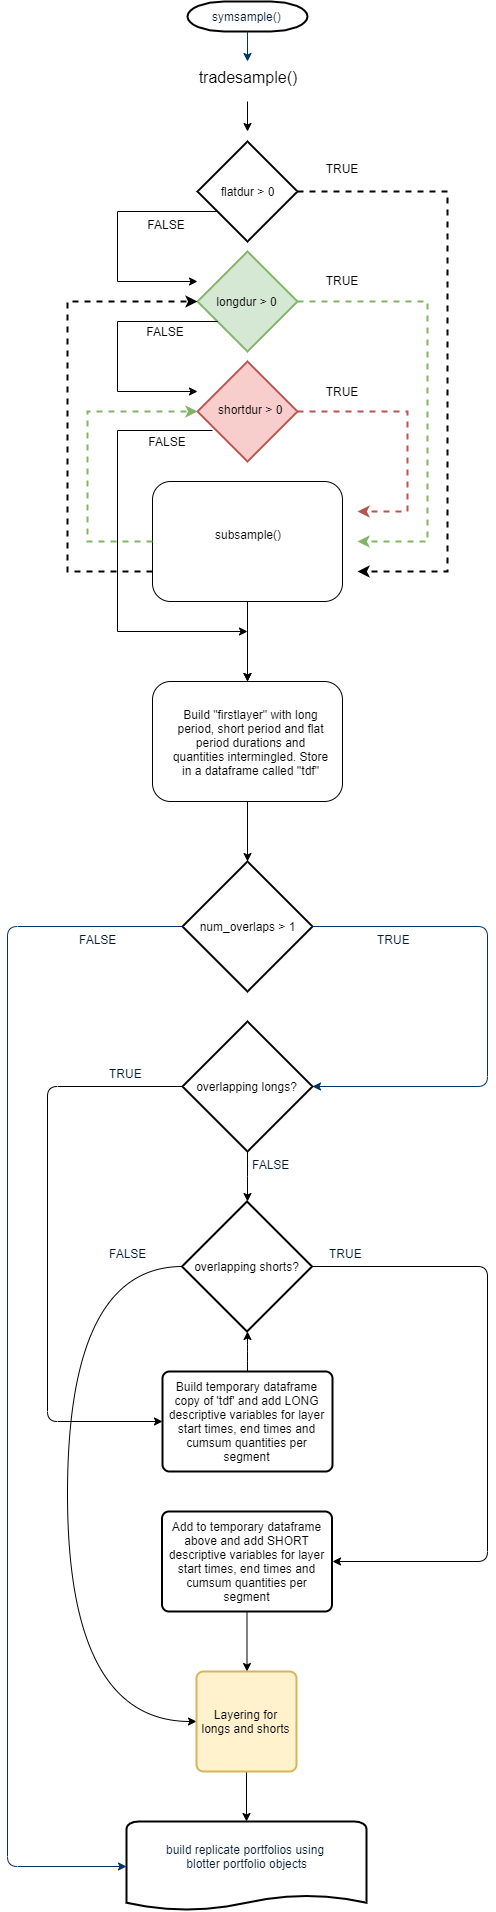

The diagram above was exported from draw.io. Its source (the exported page's mxGraphModel, read from the mxfile embedded in the PNG):
<mxGraphModel dx="1422" dy="745" grid="1" gridSize="10" guides="1" tooltips="1" connect="1" arrows="1" fold="1" page="1" pageScale="1" pageWidth="1169" pageHeight="827" background="#ffffff" math="0" shadow="0">
  <root>
    <mxCell id="0" />
    <mxCell id="1" parent="0" />
    <mxCell id="2" value="symsample()" style="shape=mxgraph.flowchart.terminator;fillColor=#FFFFFF;strokeColor=#000000;strokeWidth=2;gradientColor=none;gradientDirection=north;fontColor=#001933;fontStyle=0;html=1;" parent="1" vertex="1">
      <mxGeometry x="580" y="60" width="120" height="30" as="geometry" />
    </mxCell>
    <mxCell id="7" style="fontColor=#001933;fontStyle=1;strokeColor=#003366;strokeWidth=1;html=1;" parent="1" source="2" edge="1">
      <mxGeometry relative="1" as="geometry">
        <mxPoint x="640" y="120" as="targetPoint" />
      </mxGeometry>
    </mxCell>
    <mxCell id="Hl7O7SkqZF5o7iw38bw3-100" value="" style="shape=mxgraph.flowchart.document;fillColor=#FFFFFF;strokeColor=#000000;strokeWidth=2;gradientColor=none;gradientDirection=north;fontColor=#001933;fontStyle=0;html=1;" parent="1" vertex="1">
      <mxGeometry x="519" y="1880" width="240" height="90" as="geometry" />
    </mxCell>
    <mxCell id="Hl7O7SkqZF5o7iw38bw3-101" value="&lt;span style=&quot;color: rgb(0 , 25 , 51) ; white-space: nowrap&quot;&gt;build replicate portfolios using &lt;br&gt;blotter portfolio objects&lt;/span&gt;" style="text;html=1;strokeColor=none;fillColor=none;align=center;verticalAlign=middle;whiteSpace=wrap;rounded=0;" parent="1" vertex="1">
      <mxGeometry x="526" y="1880" width="225" height="70" as="geometry" />
    </mxCell>
    <mxCell id="UxIOYiE7lBf5zspXV5Sv-9" value="num_overlaps &amp;gt; 1" style="strokeWidth=2;html=1;shape=mxgraph.flowchart.decision;whiteSpace=wrap;" parent="1" vertex="1">
      <mxGeometry x="575" y="920" width="130" height="130" as="geometry" />
    </mxCell>
    <mxCell id="UxIOYiE7lBf5zspXV5Sv-11" value="" style="edgeStyle=elbowEdgeStyle;elbow=horizontal;fontColor=#001933;fontStyle=1;strokeColor=#003366;strokeWidth=1;html=1;exitX=0;exitY=0.5;exitDx=0;exitDy=0;exitPerimeter=0;entryX=0;entryY=0.5;entryDx=0;entryDy=0;entryPerimeter=0;" parent="1" source="UxIOYiE7lBf5zspXV5Sv-9" target="Hl7O7SkqZF5o7iw38bw3-100" edge="1">
      <mxGeometry x="562" y="-93" width="100" height="100" as="geometry">
        <mxPoint x="590" y="297.5" as="sourcePoint" />
        <mxPoint x="240" y="180" as="targetPoint" />
        <Array as="points">
          <mxPoint x="400" y="540" />
          <mxPoint x="400" y="1040" />
          <mxPoint x="880" y="350" />
        </Array>
      </mxGeometry>
    </mxCell>
    <mxCell id="UxIOYiE7lBf5zspXV5Sv-12" value="FALSE" style="text;fontColor=#001933;fontStyle=0;html=1;strokeColor=none;gradientColor=none;fillColor=none;strokeWidth=2;" parent="1" vertex="1">
      <mxGeometry x="470" y="985" width="40" height="26" as="geometry" />
    </mxCell>
    <mxCell id="kA8DHIyeqDfADhtMoNJY-39" value="" style="edgeStyle=orthogonalEdgeStyle;rounded=0;orthogonalLoop=1;jettySize=auto;html=1;strokeWidth=1;entryX=0.5;entryY=0;entryDx=0;entryDy=0;" parent="1" source="kA8DHIyeqDfADhtMoNJY-8" target="kA8DHIyeqDfADhtMoNJY-38" edge="1">
      <mxGeometry relative="1" as="geometry">
        <mxPoint x="643" y="720" as="targetPoint" />
        <Array as="points" />
      </mxGeometry>
    </mxCell>
    <mxCell id="wJhbe9lDTdYRqfFYTySG-15" value="" style="edgeStyle=orthogonalEdgeStyle;rounded=0;orthogonalLoop=1;jettySize=auto;html=1;" parent="1" source="kA8DHIyeqDfADhtMoNJY-8" target="kA8DHIyeqDfADhtMoNJY-38" edge="1">
      <mxGeometry relative="1" as="geometry" />
    </mxCell>
    <mxCell id="kA8DHIyeqDfADhtMoNJY-8" value="subsample()&lt;br&gt;&lt;br&gt;" style="rounded=1;whiteSpace=wrap;html=1;" parent="1" vertex="1">
      <mxGeometry x="545" y="540" width="190" height="120" as="geometry" />
    </mxCell>
    <mxCell id="wJhbe9lDTdYRqfFYTySG-18" value="" style="edgeStyle=orthogonalEdgeStyle;rounded=0;orthogonalLoop=1;jettySize=auto;html=1;" parent="1" source="kA8DHIyeqDfADhtMoNJY-38" target="UxIOYiE7lBf5zspXV5Sv-9" edge="1">
      <mxGeometry relative="1" as="geometry" />
    </mxCell>
    <mxCell id="kA8DHIyeqDfADhtMoNJY-38" value="" style="rounded=1;whiteSpace=wrap;html=1;" parent="1" vertex="1">
      <mxGeometry x="545" y="740" width="190" height="120" as="geometry" />
    </mxCell>
    <mxCell id="wJhbe9lDTdYRqfFYTySG-17" value="" style="edgeStyle=orthogonalEdgeStyle;rounded=0;orthogonalLoop=1;jettySize=auto;html=1;" parent="1" source="kA8DHIyeqDfADhtMoNJY-9" edge="1">
      <mxGeometry relative="1" as="geometry">
        <mxPoint x="640" y="190" as="targetPoint" />
      </mxGeometry>
    </mxCell>
    <mxCell id="kA8DHIyeqDfADhtMoNJY-9" value="&lt;font style=&quot;font-size: 16px&quot;&gt;tradesample()&lt;/font&gt;" style="text;html=1;whiteSpace=wrap;align=center;" parent="1" vertex="1">
      <mxGeometry x="550" y="120" width="180" height="40" as="geometry" />
    </mxCell>
    <mxCell id="kA8DHIyeqDfADhtMoNJY-17" value="" style="edgeStyle=orthogonalEdgeStyle;rounded=0;orthogonalLoop=1;jettySize=auto;html=1;strokeWidth=2;dashed=1;" parent="1" source="kA8DHIyeqDfADhtMoNJY-10" edge="1">
      <mxGeometry relative="1" as="geometry">
        <mxPoint x="750" y="630" as="targetPoint" />
        <Array as="points">
          <mxPoint x="840" y="250" />
          <mxPoint x="840" y="630" />
          <mxPoint x="750" y="630" />
        </Array>
      </mxGeometry>
    </mxCell>
    <mxCell id="kA8DHIyeqDfADhtMoNJY-10" value="flatdur &amp;gt; 0" style="strokeWidth=2;html=1;shape=mxgraph.flowchart.decision;whiteSpace=wrap;fillColor=none;align=center;" parent="1" vertex="1">
      <mxGeometry x="590" y="200" width="100" height="100" as="geometry" />
    </mxCell>
    <mxCell id="kA8DHIyeqDfADhtMoNJY-11" value="longdur &amp;gt; 0" style="strokeWidth=2;html=1;shape=mxgraph.flowchart.decision;whiteSpace=wrap;fillColor=#d5e8d4;align=center;strokeColor=#82b366;" parent="1" vertex="1">
      <mxGeometry x="590" y="310" width="100" height="100" as="geometry" />
    </mxCell>
    <mxCell id="kA8DHIyeqDfADhtMoNJY-12" value="" style="strokeWidth=2;html=1;shape=mxgraph.flowchart.decision;whiteSpace=wrap;fillColor=#f8cecc;align=center;strokeColor=#b85450;" parent="1" vertex="1">
      <mxGeometry x="590" y="420" width="100" height="100" as="geometry" />
    </mxCell>
    <mxCell id="kA8DHIyeqDfADhtMoNJY-18" value="" style="edgeStyle=orthogonalEdgeStyle;rounded=0;orthogonalLoop=1;jettySize=auto;html=1;exitX=1;exitY=0.5;exitDx=0;exitDy=0;exitPerimeter=0;fillColor=#d5e8d4;strokeColor=#82b366;dashed=1;strokeWidth=2;" parent="1" source="kA8DHIyeqDfADhtMoNJY-11" edge="1">
      <mxGeometry relative="1" as="geometry">
        <mxPoint x="703" y="260" as="sourcePoint" />
        <mxPoint x="750" y="600" as="targetPoint" />
        <Array as="points">
          <mxPoint x="820" y="360" />
          <mxPoint x="820" y="600" />
          <mxPoint x="750" y="600" />
        </Array>
      </mxGeometry>
    </mxCell>
    <mxCell id="kA8DHIyeqDfADhtMoNJY-19" value="" style="edgeStyle=orthogonalEdgeStyle;rounded=0;orthogonalLoop=1;jettySize=auto;html=1;exitX=1;exitY=0.5;exitDx=0;exitDy=0;exitPerimeter=0;fillColor=#f8cecc;strokeColor=#b85450;strokeWidth=2;dashed=1;" parent="1" source="kA8DHIyeqDfADhtMoNJY-12" edge="1">
      <mxGeometry relative="1" as="geometry">
        <mxPoint x="703" y="370" as="sourcePoint" />
        <mxPoint x="750" y="570" as="targetPoint" />
        <Array as="points">
          <mxPoint x="800" y="470" />
          <mxPoint x="800" y="570" />
          <mxPoint x="750" y="570" />
        </Array>
      </mxGeometry>
    </mxCell>
    <mxCell id="kA8DHIyeqDfADhtMoNJY-20" value="TRUE" style="text;html=1;strokeColor=none;fillColor=none;align=center;verticalAlign=middle;whiteSpace=wrap;rounded=0;" parent="1" vertex="1">
      <mxGeometry x="713.5" y="217" width="40" height="20" as="geometry" />
    </mxCell>
    <mxCell id="kA8DHIyeqDfADhtMoNJY-21" value="TRUE" style="text;html=1;strokeColor=none;fillColor=none;align=center;verticalAlign=middle;whiteSpace=wrap;rounded=0;" parent="1" vertex="1">
      <mxGeometry x="713.5" y="328.5" width="40" height="20" as="geometry" />
    </mxCell>
    <mxCell id="kA8DHIyeqDfADhtMoNJY-22" value="TRUE" style="text;html=1;strokeColor=none;fillColor=none;align=center;verticalAlign=middle;whiteSpace=wrap;rounded=0;" parent="1" vertex="1">
      <mxGeometry x="713.5" y="440" width="40" height="20" as="geometry" />
    </mxCell>
    <mxCell id="kA8DHIyeqDfADhtMoNJY-23" value="shortdur &amp;gt; 0" style="text;html=1;align=center;" parent="1" vertex="1">
      <mxGeometry x="593" y="455" width="100" height="30" as="geometry" />
    </mxCell>
    <mxCell id="kA8DHIyeqDfADhtMoNJY-26" value="" style="edgeStyle=orthogonalEdgeStyle;rounded=0;orthogonalLoop=1;jettySize=auto;html=1;" parent="1" edge="1">
      <mxGeometry relative="1" as="geometry">
        <mxPoint x="610" y="270" as="sourcePoint" />
        <mxPoint x="590" y="340" as="targetPoint" />
        <Array as="points">
          <mxPoint x="510" y="270" />
          <mxPoint x="510" y="340" />
        </Array>
      </mxGeometry>
    </mxCell>
    <mxCell id="kA8DHIyeqDfADhtMoNJY-27" value="FALSE" style="text;html=1;strokeColor=none;fillColor=none;align=center;verticalAlign=middle;whiteSpace=wrap;rounded=0;" parent="1" vertex="1">
      <mxGeometry x="538.5" y="273" width="40" height="20" as="geometry" />
    </mxCell>
    <mxCell id="kA8DHIyeqDfADhtMoNJY-28" value="FALSE" style="text;html=1;strokeColor=none;fillColor=none;align=center;verticalAlign=middle;whiteSpace=wrap;rounded=0;" parent="1" vertex="1">
      <mxGeometry x="538" y="380" width="40" height="20" as="geometry" />
    </mxCell>
    <mxCell id="kA8DHIyeqDfADhtMoNJY-29" value="FALSE" style="text;html=1;strokeColor=none;fillColor=none;align=center;verticalAlign=middle;whiteSpace=wrap;rounded=0;" parent="1" vertex="1">
      <mxGeometry x="540" y="490" width="40" height="20" as="geometry" />
    </mxCell>
    <mxCell id="kA8DHIyeqDfADhtMoNJY-30" value="" style="edgeStyle=orthogonalEdgeStyle;rounded=0;orthogonalLoop=1;jettySize=auto;html=1;" parent="1" edge="1">
      <mxGeometry relative="1" as="geometry">
        <mxPoint x="590" y="380" as="sourcePoint" />
        <mxPoint x="590" y="450" as="targetPoint" />
        <Array as="points">
          <mxPoint x="610" y="380" />
          <mxPoint x="510" y="380" />
          <mxPoint x="510" y="450" />
        </Array>
      </mxGeometry>
    </mxCell>
    <mxCell id="kA8DHIyeqDfADhtMoNJY-34" value="" style="edgeStyle=orthogonalEdgeStyle;rounded=0;orthogonalLoop=1;jettySize=auto;html=1;entryX=0;entryY=0.5;entryDx=0;entryDy=0;entryPerimeter=0;dashed=1;strokeWidth=2;exitX=0;exitY=0.75;exitDx=0;exitDy=0;" parent="1" source="kA8DHIyeqDfADhtMoNJY-8" target="kA8DHIyeqDfADhtMoNJY-11" edge="1">
      <mxGeometry relative="1" as="geometry">
        <mxPoint x="540" y="630" as="sourcePoint" />
        <mxPoint x="490" y="360" as="targetPoint" />
        <Array as="points">
          <mxPoint x="460" y="630" />
          <mxPoint x="460" y="360" />
        </Array>
      </mxGeometry>
    </mxCell>
    <mxCell id="kA8DHIyeqDfADhtMoNJY-35" value="" style="edgeStyle=orthogonalEdgeStyle;rounded=0;orthogonalLoop=1;jettySize=auto;html=1;fillColor=#d5e8d4;strokeColor=#82b366;dashed=1;strokeWidth=2;entryX=0;entryY=0.5;entryDx=0;entryDy=0;entryPerimeter=0;exitX=0;exitY=0.5;exitDx=0;exitDy=0;" parent="1" source="kA8DHIyeqDfADhtMoNJY-8" target="kA8DHIyeqDfADhtMoNJY-12" edge="1">
      <mxGeometry relative="1" as="geometry">
        <mxPoint x="140" y="710" as="sourcePoint" />
        <mxPoint x="380" y="720" as="targetPoint" />
        <Array as="points">
          <mxPoint x="480" y="600" />
          <mxPoint x="480" y="470" />
        </Array>
      </mxGeometry>
    </mxCell>
    <mxCell id="kA8DHIyeqDfADhtMoNJY-37" value="Build &quot;firstlayer&quot; with long period, short period and flat period durations and quantities intermingled. Store in a dataframe called ''tdf&quot;" style="text;html=1;whiteSpace=wrap;align=center;" parent="1" vertex="1">
      <mxGeometry x="562.5" y="760" width="161" height="80" as="geometry" />
    </mxCell>
    <mxCell id="kA8DHIyeqDfADhtMoNJY-41" value="" style="edgeStyle=orthogonalEdgeStyle;rounded=0;orthogonalLoop=1;jettySize=auto;html=1;" parent="1" edge="1">
      <mxGeometry relative="1" as="geometry">
        <mxPoint x="605" y="489" as="sourcePoint" />
        <mxPoint x="640" y="690" as="targetPoint" />
        <Array as="points">
          <mxPoint x="605" y="489" />
          <mxPoint x="510" y="489" />
          <mxPoint x="510" y="690" />
        </Array>
      </mxGeometry>
    </mxCell>
    <mxCell id="kA8DHIyeqDfADhtMoNJY-42" value="" style="edgeStyle=elbowEdgeStyle;elbow=horizontal;fontColor=#001933;fontStyle=1;strokeColor=#003366;strokeWidth=1;html=1;exitX=1;exitY=0.5;exitDx=0;exitDy=0;exitPerimeter=0;entryX=1;entryY=0.5;entryDx=0;entryDy=0;entryPerimeter=0;" parent="1" source="UxIOYiE7lBf5zspXV5Sv-9" target="hNU9c_BVF95beffMfjpg-7" edge="1">
      <mxGeometry x="687" y="-83" width="100" height="100" as="geometry">
        <mxPoint x="813" y="1095" as="sourcePoint" />
        <mxPoint x="895" y="1240" as="targetPoint" />
        <Array as="points">
          <mxPoint x="880" y="1170" />
          <mxPoint x="915" y="1210" />
          <mxPoint x="1005" y="1260" />
          <mxPoint x="1005" y="1250" />
          <mxPoint x="1005" y="1180" />
          <mxPoint x="1005" y="1290" />
          <mxPoint x="1005" y="1240" />
          <mxPoint x="995" y="1390" />
          <mxPoint x="975" y="1650" />
          <mxPoint x="975" y="1670" />
          <mxPoint x="975" y="1540" />
          <mxPoint x="975" y="1540" />
          <mxPoint x="975" y="1400" />
          <mxPoint x="525" y="1050" />
          <mxPoint x="1005" y="360" />
        </Array>
      </mxGeometry>
    </mxCell>
    <mxCell id="kA8DHIyeqDfADhtMoNJY-43" value="TRUE" style="text;fontColor=#001933;fontStyle=0;html=1;strokeColor=none;gradientColor=none;fillColor=none;strokeWidth=2;" parent="1" vertex="1">
      <mxGeometry x="768" y="985" width="40" height="26" as="geometry" />
    </mxCell>
    <mxCell id="wJhbe9lDTdYRqfFYTySG-20" value="" style="edgeStyle=orthogonalEdgeStyle;rounded=0;orthogonalLoop=1;jettySize=auto;html=1;" parent="1" source="hNU9c_BVF95beffMfjpg-7" target="wJhbe9lDTdYRqfFYTySG-19" edge="1">
      <mxGeometry relative="1" as="geometry" />
    </mxCell>
    <mxCell id="hNU9c_BVF95beffMfjpg-7" value="overlapping longs?" style="strokeWidth=2;html=1;shape=mxgraph.flowchart.decision;whiteSpace=wrap;" parent="1" vertex="1">
      <mxGeometry x="575" y="1080" width="130" height="130" as="geometry" />
    </mxCell>
    <mxCell id="wJhbe9lDTdYRqfFYTySG-32" value="" style="edgeStyle=orthogonalEdgeStyle;orthogonalLoop=1;jettySize=auto;html=1;rounded=1;entryX=1;entryY=0.5;entryDx=0;entryDy=0;" parent="1" source="wJhbe9lDTdYRqfFYTySG-19" target="wJhbe9lDTdYRqfFYTySG-34" edge="1">
      <mxGeometry relative="1" as="geometry">
        <mxPoint x="850" y="1550" as="targetPoint" />
        <Array as="points">
          <mxPoint x="880" y="1325" />
          <mxPoint x="880" y="1620" />
        </Array>
      </mxGeometry>
    </mxCell>
    <mxCell id="wJhbe9lDTdYRqfFYTySG-38" value="" style="edgeStyle=orthogonalEdgeStyle;orthogonalLoop=1;jettySize=auto;html=1;curved=1;exitX=0;exitY=0.5;exitDx=0;exitDy=0;exitPerimeter=0;entryX=0;entryY=0.5;entryDx=0;entryDy=0;" parent="1" source="wJhbe9lDTdYRqfFYTySG-19" target="b2PJK5tIY4_J5H4rO-Jd-7" edge="1">
      <mxGeometry relative="1" as="geometry">
        <mxPoint x="558" y="1805" as="targetPoint" />
        <Array as="points">
          <mxPoint x="460" y="1325" />
          <mxPoint x="460" y="1780" />
        </Array>
      </mxGeometry>
    </mxCell>
    <mxCell id="wJhbe9lDTdYRqfFYTySG-19" value="overlapping shorts?" style="strokeWidth=2;html=1;shape=mxgraph.flowchart.decision;whiteSpace=wrap;" parent="1" vertex="1">
      <mxGeometry x="574.5" y="1260" width="130" height="130" as="geometry" />
    </mxCell>
    <mxCell id="hNU9c_BVF95beffMfjpg-25" value="" style="endArrow=classic;html=1;exitX=0;exitY=0.5;exitDx=0;exitDy=0;exitPerimeter=0;" parent="1" source="hNU9c_BVF95beffMfjpg-7" target="wJhbe9lDTdYRqfFYTySG-26" edge="1">
      <mxGeometry width="50" height="50" relative="1" as="geometry">
        <mxPoint x="477.5" y="1240" as="sourcePoint" />
        <mxPoint x="500" y="1540" as="targetPoint" />
        <Array as="points">
          <mxPoint x="440" y="1145" />
          <mxPoint x="440" y="1480" />
        </Array>
      </mxGeometry>
    </mxCell>
    <mxCell id="wJhbe9lDTdYRqfFYTySG-25" value="FALSE" style="text;fontColor=#001933;fontStyle=0;html=1;strokeColor=none;gradientColor=none;fillColor=none;strokeWidth=2;" parent="1" vertex="1">
      <mxGeometry x="643" y="1210" width="40" height="26" as="geometry" />
    </mxCell>
    <mxCell id="wJhbe9lDTdYRqfFYTySG-35" value="" style="edgeStyle=orthogonalEdgeStyle;rounded=1;orthogonalLoop=1;jettySize=auto;html=1;" parent="1" source="wJhbe9lDTdYRqfFYTySG-26" target="wJhbe9lDTdYRqfFYTySG-19" edge="1">
      <mxGeometry relative="1" as="geometry" />
    </mxCell>
    <mxCell id="wJhbe9lDTdYRqfFYTySG-26" value="Build temporary dataframe copy of 'tdf' and add LONG descriptive variables for layer start times, end times and cumsum quantities per segment" style="rounded=1;whiteSpace=wrap;html=1;absoluteArcSize=1;arcSize=14;strokeWidth=2;fillColor=none;" parent="1" vertex="1">
      <mxGeometry x="555" y="1430" width="170" height="100" as="geometry" />
    </mxCell>
    <mxCell id="wJhbe9lDTdYRqfFYTySG-42" value="" style="edgeStyle=orthogonalEdgeStyle;curved=1;orthogonalLoop=1;jettySize=auto;html=1;" parent="1" source="wJhbe9lDTdYRqfFYTySG-34" edge="1">
      <mxGeometry relative="1" as="geometry">
        <mxPoint x="639.5" y="1730" as="targetPoint" />
      </mxGeometry>
    </mxCell>
    <mxCell id="wJhbe9lDTdYRqfFYTySG-34" value="Add to temporary dataframe above and add SHORT descriptive variables for layer start times, end times and cumsum quantities per segment" style="rounded=1;whiteSpace=wrap;html=1;absoluteArcSize=1;arcSize=14;strokeWidth=2;fillColor=none;" parent="1" vertex="1">
      <mxGeometry x="554.5" y="1570" width="170" height="100" as="geometry" />
    </mxCell>
    <mxCell id="wJhbe9lDTdYRqfFYTySG-36" value="TRUE" style="text;fontColor=#001933;fontStyle=0;html=1;strokeColor=none;gradientColor=none;fillColor=none;strokeWidth=2;" parent="1" vertex="1">
      <mxGeometry x="500" y="1119" width="40" height="26" as="geometry" />
    </mxCell>
    <mxCell id="wJhbe9lDTdYRqfFYTySG-39" value="TRUE" style="text;fontColor=#001933;fontStyle=0;html=1;strokeColor=none;gradientColor=none;fillColor=none;strokeWidth=2;" parent="1" vertex="1">
      <mxGeometry x="720" y="1299" width="40" height="26" as="geometry" />
    </mxCell>
    <mxCell id="wJhbe9lDTdYRqfFYTySG-40" value="FALSE" style="text;fontColor=#001933;fontStyle=0;html=1;strokeColor=none;gradientColor=none;fillColor=none;strokeWidth=2;" parent="1" vertex="1">
      <mxGeometry x="500" y="1299" width="40" height="26" as="geometry" />
    </mxCell>
    <mxCell id="b2PJK5tIY4_J5H4rO-Jd-9" value="" style="edgeStyle=orthogonalEdgeStyle;rounded=0;orthogonalLoop=1;jettySize=auto;html=1;entryX=0.5;entryY=0;entryDx=0;entryDy=0;" parent="1" source="b2PJK5tIY4_J5H4rO-Jd-7" target="Hl7O7SkqZF5o7iw38bw3-101" edge="1">
      <mxGeometry relative="1" as="geometry">
        <mxPoint x="639" y="1910" as="targetPoint" />
      </mxGeometry>
    </mxCell>
    <mxCell id="b2PJK5tIY4_J5H4rO-Jd-7" value="Layering for longs and shorts" style="rounded=1;whiteSpace=wrap;html=1;absoluteArcSize=1;arcSize=14;strokeWidth=2;fillColor=#fff2cc;strokeColor=#d6b656;" parent="1" vertex="1">
      <mxGeometry x="589" y="1730" width="100" height="100" as="geometry" />
    </mxCell>
  </root>
</mxGraphModel>